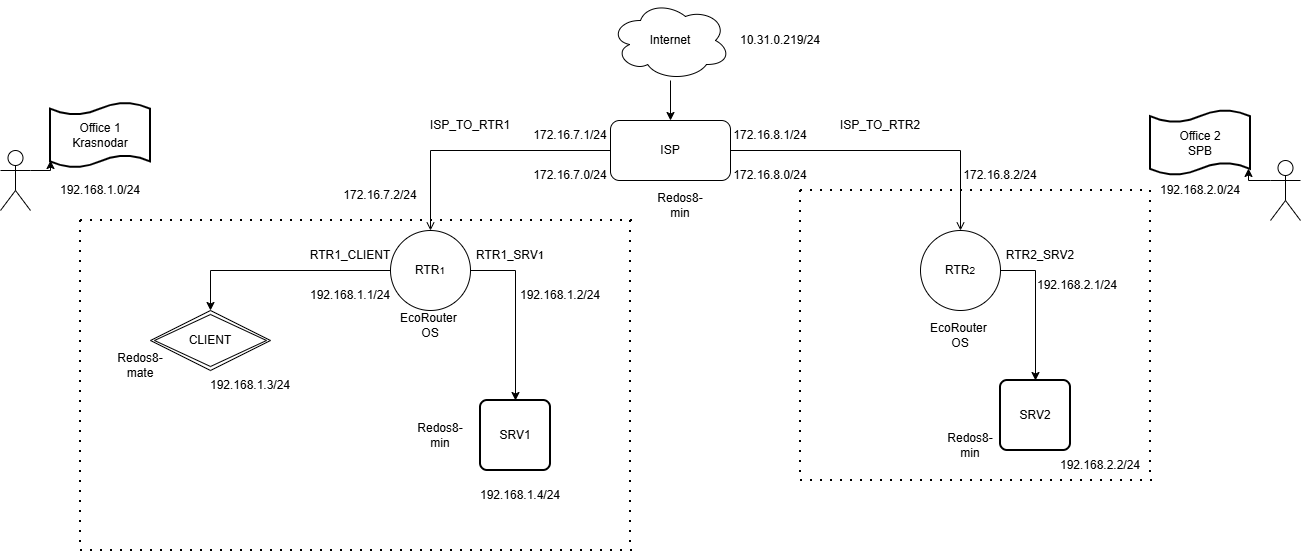

The diagram above was exported from draw.io. Its source (the exported page's mxGraphModel, read from the mxfile embedded in the PNG):
<mxGraphModel dx="1502" dy="820" grid="1" gridSize="10" guides="1" tooltips="1" connect="1" arrows="1" fold="1" page="1" pageScale="1" pageWidth="827" pageHeight="1169" math="0" shadow="0">
  <root>
    <mxCell id="0" />
    <mxCell id="1" parent="0" />
    <mxCell id="0G-iqblTb4HsI30-rd-K-9" value="" style="edgeStyle=orthogonalEdgeStyle;rounded=0;orthogonalLoop=1;jettySize=auto;html=1;" parent="1" source="0G-iqblTb4HsI30-rd-K-1" target="0G-iqblTb4HsI30-rd-K-2" edge="1">
      <mxGeometry relative="1" as="geometry" />
    </mxCell>
    <mxCell id="0G-iqblTb4HsI30-rd-K-1" value="Internet" style="ellipse;shape=cloud;whiteSpace=wrap;html=1;" parent="1" vertex="1">
      <mxGeometry x="330" y="10" width="120" height="80" as="geometry" />
    </mxCell>
    <mxCell id="0G-iqblTb4HsI30-rd-K-10" style="edgeStyle=orthogonalEdgeStyle;rounded=0;orthogonalLoop=1;jettySize=auto;html=1;entryX=0.5;entryY=0;entryDx=0;entryDy=0;endArrow=open;endFill=0;" parent="1" source="0G-iqblTb4HsI30-rd-K-2" target="0G-iqblTb4HsI30-rd-K-4" edge="1">
      <mxGeometry relative="1" as="geometry" />
    </mxCell>
    <mxCell id="0G-iqblTb4HsI30-rd-K-14" style="edgeStyle=orthogonalEdgeStyle;rounded=0;orthogonalLoop=1;jettySize=auto;html=1;entryX=0.5;entryY=0;entryDx=0;entryDy=0;exitX=1;exitY=0.5;exitDx=0;exitDy=0;endArrow=open;endFill=0;" parent="1" source="0G-iqblTb4HsI30-rd-K-2" target="0G-iqblTb4HsI30-rd-K-5" edge="1">
      <mxGeometry relative="1" as="geometry" />
    </mxCell>
    <mxCell id="0G-iqblTb4HsI30-rd-K-2" value="ISP" style="rounded=1;whiteSpace=wrap;html=1;" parent="1" vertex="1">
      <mxGeometry x="330" y="130" width="120" height="60" as="geometry" />
    </mxCell>
    <mxCell id="0G-iqblTb4HsI30-rd-K-11" style="edgeStyle=orthogonalEdgeStyle;rounded=0;orthogonalLoop=1;jettySize=auto;html=1;entryX=0.5;entryY=0;entryDx=0;entryDy=0;" parent="1" source="0G-iqblTb4HsI30-rd-K-4" target="0G-iqblTb4HsI30-rd-K-6" edge="1">
      <mxGeometry relative="1" as="geometry" />
    </mxCell>
    <mxCell id="0G-iqblTb4HsI30-rd-K-12" style="edgeStyle=orthogonalEdgeStyle;rounded=0;orthogonalLoop=1;jettySize=auto;html=1;exitX=1;exitY=0.5;exitDx=0;exitDy=0;entryX=0.5;entryY=0;entryDx=0;entryDy=0;" parent="1" source="0G-iqblTb4HsI30-rd-K-4" target="0G-iqblTb4HsI30-rd-K-7" edge="1">
      <mxGeometry relative="1" as="geometry" />
    </mxCell>
    <mxCell id="0G-iqblTb4HsI30-rd-K-4" value="RTR&lt;font size=&quot;1&quot;&gt;1&lt;/font&gt;" style="ellipse;whiteSpace=wrap;html=1;aspect=fixed;" parent="1" vertex="1">
      <mxGeometry x="110" y="240" width="80" height="80" as="geometry" />
    </mxCell>
    <mxCell id="0G-iqblTb4HsI30-rd-K-13" style="edgeStyle=orthogonalEdgeStyle;rounded=0;orthogonalLoop=1;jettySize=auto;html=1;exitX=1;exitY=0.5;exitDx=0;exitDy=0;entryX=0.5;entryY=0;entryDx=0;entryDy=0;" parent="1" source="0G-iqblTb4HsI30-rd-K-5" target="0G-iqblTb4HsI30-rd-K-8" edge="1">
      <mxGeometry relative="1" as="geometry" />
    </mxCell>
    <mxCell id="0G-iqblTb4HsI30-rd-K-5" value="RTR&lt;font size=&quot;1&quot;&gt;2&lt;/font&gt;" style="ellipse;whiteSpace=wrap;html=1;aspect=fixed;" parent="1" vertex="1">
      <mxGeometry x="640" y="240" width="80" height="80" as="geometry" />
    </mxCell>
    <mxCell id="0G-iqblTb4HsI30-rd-K-6" value="CLIENT" style="shape=rhombus;double=1;perimeter=rhombusPerimeter;whiteSpace=wrap;html=1;align=center;" parent="1" vertex="1">
      <mxGeometry x="-130" y="320" width="120" height="60" as="geometry" />
    </mxCell>
    <mxCell id="0G-iqblTb4HsI30-rd-K-7" value="SRV1" style="rounded=1;whiteSpace=wrap;html=1;absoluteArcSize=1;arcSize=14;strokeWidth=2;" parent="1" vertex="1">
      <mxGeometry x="200" y="410" width="70" height="70" as="geometry" />
    </mxCell>
    <mxCell id="0G-iqblTb4HsI30-rd-K-8" value="SRV2" style="rounded=1;whiteSpace=wrap;html=1;absoluteArcSize=1;arcSize=14;strokeWidth=2;" parent="1" vertex="1">
      <mxGeometry x="720" y="390" width="70" height="70" as="geometry" />
    </mxCell>
    <mxCell id="0G-iqblTb4HsI30-rd-K-15" value="ISP_TO_RTR2" style="text;html=1;whiteSpace=wrap;strokeColor=none;fillColor=none;align=center;verticalAlign=middle;rounded=0;" parent="1" vertex="1">
      <mxGeometry x="570" y="120" width="60" height="30" as="geometry" />
    </mxCell>
    <mxCell id="0G-iqblTb4HsI30-rd-K-16" value="ISP_TO_RTR1" style="text;html=1;whiteSpace=wrap;strokeColor=none;fillColor=none;align=center;verticalAlign=middle;rounded=0;" parent="1" vertex="1">
      <mxGeometry x="160" y="120" width="60" height="30" as="geometry" />
    </mxCell>
    <mxCell id="0G-iqblTb4HsI30-rd-K-17" value="EcoRouter&amp;nbsp;&lt;div&gt;OS&lt;/div&gt;" style="text;html=1;whiteSpace=wrap;strokeColor=none;fillColor=none;align=center;verticalAlign=middle;rounded=0;" parent="1" vertex="1">
      <mxGeometry x="120" y="320" width="60" height="30" as="geometry" />
    </mxCell>
    <mxCell id="0G-iqblTb4HsI30-rd-K-18" value="RTR&lt;font&gt;1&lt;/font&gt;&lt;font style=&quot;font-size: 11px;&quot;&gt;_&lt;/font&gt;&lt;font&gt;SRV&lt;span style=&quot;font-size: 11px;&quot;&gt;1&lt;/span&gt;&lt;/font&gt;" style="text;html=1;whiteSpace=wrap;strokeColor=none;fillColor=none;align=center;verticalAlign=middle;rounded=0;" parent="1" vertex="1">
      <mxGeometry x="200" y="250" width="60" height="30" as="geometry" />
    </mxCell>
    <mxCell id="0G-iqblTb4HsI30-rd-K-20" value="Redos8-mate" style="text;html=1;whiteSpace=wrap;strokeColor=none;fillColor=none;align=center;verticalAlign=middle;rounded=0;" parent="1" vertex="1">
      <mxGeometry x="-170" y="360" width="60" height="30" as="geometry" />
    </mxCell>
    <mxCell id="0G-iqblTb4HsI30-rd-K-21" value="Redos8-min" style="text;html=1;whiteSpace=wrap;strokeColor=none;fillColor=none;align=center;verticalAlign=middle;rounded=0;" parent="1" vertex="1">
      <mxGeometry x="660" y="440" width="60" height="30" as="geometry" />
    </mxCell>
    <mxCell id="0G-iqblTb4HsI30-rd-K-22" value="RTR2&lt;font style=&quot;font-size: 11px;&quot;&gt;_&lt;/font&gt;&lt;font&gt;SRV&lt;/font&gt;&lt;font&gt;2&lt;/font&gt;" style="text;html=1;whiteSpace=wrap;strokeColor=none;fillColor=none;align=center;verticalAlign=middle;rounded=0;" parent="1" vertex="1">
      <mxGeometry x="730" y="250" width="60" height="30" as="geometry" />
    </mxCell>
    <mxCell id="0G-iqblTb4HsI30-rd-K-24" value="RTR1_CLIENT" style="text;html=1;whiteSpace=wrap;strokeColor=none;fillColor=none;align=center;verticalAlign=middle;rounded=0;" parent="1" vertex="1">
      <mxGeometry x="40" y="250" width="60" height="30" as="geometry" />
    </mxCell>
    <mxCell id="0G-iqblTb4HsI30-rd-K-31" value="" style="endArrow=none;dashed=1;html=1;dashPattern=1 4;strokeWidth=2;rounded=0;" parent="1" edge="1">
      <mxGeometry width="50" height="50" relative="1" as="geometry">
        <mxPoint x="520" y="200" as="sourcePoint" />
        <mxPoint x="870" y="200" as="targetPoint" />
      </mxGeometry>
    </mxCell>
    <mxCell id="0G-iqblTb4HsI30-rd-K-32" value="" style="endArrow=none;dashed=1;html=1;dashPattern=1 4;strokeWidth=2;rounded=0;" parent="1" edge="1">
      <mxGeometry width="50" height="50" relative="1" as="geometry">
        <mxPoint x="520" y="200" as="sourcePoint" />
        <mxPoint x="520" y="490" as="targetPoint" />
      </mxGeometry>
    </mxCell>
    <mxCell id="0G-iqblTb4HsI30-rd-K-33" value="" style="endArrow=none;dashed=1;html=1;dashPattern=1 4;strokeWidth=2;rounded=0;" parent="1" edge="1">
      <mxGeometry width="50" height="50" relative="1" as="geometry">
        <mxPoint x="520" y="490" as="sourcePoint" />
        <mxPoint x="880" y="490" as="targetPoint" />
      </mxGeometry>
    </mxCell>
    <mxCell id="0G-iqblTb4HsI30-rd-K-34" value="" style="endArrow=none;dashed=1;html=1;dashPattern=1 4;strokeWidth=2;rounded=0;" parent="1" edge="1">
      <mxGeometry width="50" height="50" relative="1" as="geometry">
        <mxPoint x="870" y="200" as="sourcePoint" />
        <mxPoint x="870" y="490" as="targetPoint" />
      </mxGeometry>
    </mxCell>
    <mxCell id="0G-iqblTb4HsI30-rd-K-35" value="" style="endArrow=none;dashed=1;html=1;dashPattern=1 4;strokeWidth=2;rounded=0;" parent="1" edge="1">
      <mxGeometry width="50" height="50" relative="1" as="geometry">
        <mxPoint x="-200" y="230" as="sourcePoint" />
        <mxPoint x="360" y="230" as="targetPoint" />
      </mxGeometry>
    </mxCell>
    <mxCell id="0G-iqblTb4HsI30-rd-K-36" value="" style="endArrow=none;dashed=1;html=1;dashPattern=1 4;strokeWidth=2;rounded=0;" parent="1" edge="1">
      <mxGeometry width="50" height="50" relative="1" as="geometry">
        <mxPoint x="-200" y="230" as="sourcePoint" />
        <mxPoint x="-200" y="560" as="targetPoint" />
        <Array as="points" />
      </mxGeometry>
    </mxCell>
    <mxCell id="0G-iqblTb4HsI30-rd-K-37" value="" style="endArrow=none;dashed=1;html=1;dashPattern=1 4;strokeWidth=2;rounded=0;" parent="1" edge="1">
      <mxGeometry width="50" height="50" relative="1" as="geometry">
        <mxPoint x="-200" y="560" as="sourcePoint" />
        <mxPoint x="360" y="560" as="targetPoint" />
      </mxGeometry>
    </mxCell>
    <mxCell id="0G-iqblTb4HsI30-rd-K-38" value="" style="endArrow=none;dashed=1;html=1;dashPattern=1 4;strokeWidth=2;rounded=0;" parent="1" edge="1">
      <mxGeometry width="50" height="50" relative="1" as="geometry">
        <mxPoint x="350" y="230" as="sourcePoint" />
        <mxPoint x="350" y="560" as="targetPoint" />
      </mxGeometry>
    </mxCell>
    <mxCell id="0G-iqblTb4HsI30-rd-K-39" value="Redos8-min" style="text;html=1;whiteSpace=wrap;strokeColor=none;fillColor=none;align=center;verticalAlign=middle;rounded=0;" parent="1" vertex="1">
      <mxGeometry x="370" y="200" width="60" height="30" as="geometry" />
    </mxCell>
    <mxCell id="0G-iqblTb4HsI30-rd-K-44" value="Office 1&lt;div&gt;Krasnodar&lt;/div&gt;" style="shape=tape;whiteSpace=wrap;html=1;strokeWidth=2;size=0.19" parent="1" vertex="1">
      <mxGeometry x="-230" y="112.5" width="100" height="65" as="geometry" />
    </mxCell>
    <mxCell id="0G-iqblTb4HsI30-rd-K-45" value="Office 2&lt;div&gt;SPB&lt;/div&gt;" style="shape=tape;whiteSpace=wrap;html=1;strokeWidth=2;size=0.19" parent="1" vertex="1">
      <mxGeometry x="870" y="120" width="100" height="65" as="geometry" />
    </mxCell>
    <mxCell id="0G-iqblTb4HsI30-rd-K-46" value="172.16.7.0/24" style="text;html=1;whiteSpace=wrap;strokeColor=none;fillColor=none;align=center;verticalAlign=middle;rounded=0;" parent="1" vertex="1">
      <mxGeometry x="260" y="170" width="60" height="30" as="geometry" />
    </mxCell>
    <mxCell id="0G-iqblTb4HsI30-rd-K-48" value="172.16.8.0/24" style="text;html=1;whiteSpace=wrap;strokeColor=none;fillColor=none;align=center;verticalAlign=middle;rounded=0;" parent="1" vertex="1">
      <mxGeometry x="460" y="170" width="60" height="30" as="geometry" />
    </mxCell>
    <mxCell id="0G-iqblTb4HsI30-rd-K-49" value="192.168.2.1/24" style="text;html=1;whiteSpace=wrap;strokeColor=none;fillColor=none;align=center;verticalAlign=middle;rounded=0;" parent="1" vertex="1">
      <mxGeometry x="767" y="280" width="60" height="30" as="geometry" />
    </mxCell>
    <mxCell id="0G-iqblTb4HsI30-rd-K-50" value="192.168.1.1/24" style="text;html=1;whiteSpace=wrap;strokeColor=none;fillColor=none;align=center;verticalAlign=middle;rounded=0;" parent="1" vertex="1">
      <mxGeometry x="40" y="290" width="60" height="30" as="geometry" />
    </mxCell>
    <mxCell id="0G-iqblTb4HsI30-rd-K-51" value="192.168.1.4/24" style="text;html=1;whiteSpace=wrap;strokeColor=none;fillColor=none;align=center;verticalAlign=middle;rounded=0;" parent="1" vertex="1">
      <mxGeometry x="210" y="490" width="60" height="30" as="geometry" />
    </mxCell>
    <mxCell id="0G-iqblTb4HsI30-rd-K-52" value="192.168.1.3/24" style="text;html=1;whiteSpace=wrap;strokeColor=none;fillColor=none;align=center;verticalAlign=middle;rounded=0;" parent="1" vertex="1">
      <mxGeometry x="-60" y="380" width="60" height="30" as="geometry" />
    </mxCell>
    <mxCell id="0G-iqblTb4HsI30-rd-K-54" value="EcoRouter&amp;nbsp;&lt;div&gt;OS&lt;/div&gt;" style="text;html=1;whiteSpace=wrap;strokeColor=none;fillColor=none;align=center;verticalAlign=middle;rounded=0;" parent="1" vertex="1">
      <mxGeometry x="650" y="330" width="60" height="30" as="geometry" />
    </mxCell>
    <mxCell id="0G-iqblTb4HsI30-rd-K-55" value="Redos8-min" style="text;html=1;whiteSpace=wrap;strokeColor=none;fillColor=none;align=center;verticalAlign=middle;rounded=0;" parent="1" vertex="1">
      <mxGeometry x="130" y="430" width="60" height="30" as="geometry" />
    </mxCell>
    <mxCell id="0G-iqblTb4HsI30-rd-K-56" value="" style="shape=umlActor;verticalLabelPosition=bottom;verticalAlign=top;html=1;outlineConnect=0;" parent="1" vertex="1">
      <mxGeometry x="-280" y="160" width="30" height="60" as="geometry" />
    </mxCell>
    <mxCell id="0G-iqblTb4HsI30-rd-K-58" style="edgeStyle=orthogonalEdgeStyle;rounded=0;orthogonalLoop=1;jettySize=auto;html=1;exitX=1;exitY=0.3333333333333333;exitDx=0;exitDy=0;exitPerimeter=0;entryX=0;entryY=0.885;entryDx=0;entryDy=0;entryPerimeter=0;" parent="1" source="0G-iqblTb4HsI30-rd-K-56" target="0G-iqblTb4HsI30-rd-K-44" edge="1">
      <mxGeometry relative="1" as="geometry" />
    </mxCell>
    <mxCell id="0G-iqblTb4HsI30-rd-K-64" value="" style="shape=umlActor;verticalLabelPosition=bottom;verticalAlign=top;html=1;outlineConnect=0;" parent="1" vertex="1">
      <mxGeometry x="990" y="170" width="30" height="60" as="geometry" />
    </mxCell>
    <mxCell id="0G-iqblTb4HsI30-rd-K-65" style="edgeStyle=orthogonalEdgeStyle;rounded=0;orthogonalLoop=1;jettySize=auto;html=1;exitX=0;exitY=0.3333333333333333;exitDx=0;exitDy=0;exitPerimeter=0;entryX=0.98;entryY=0.892;entryDx=0;entryDy=0;entryPerimeter=0;" parent="1" source="0G-iqblTb4HsI30-rd-K-64" target="0G-iqblTb4HsI30-rd-K-45" edge="1">
      <mxGeometry relative="1" as="geometry" />
    </mxCell>
    <mxCell id="sQexiHqVSwhmUF63MNvL-3" value="192.168.1.2/24" style="text;html=1;whiteSpace=wrap;strokeColor=none;fillColor=none;align=center;verticalAlign=middle;rounded=0;" parent="1" vertex="1">
      <mxGeometry x="250" y="290" width="60" height="30" as="geometry" />
    </mxCell>
    <mxCell id="sQexiHqVSwhmUF63MNvL-4" value="192.168.2.2/24" style="text;html=1;whiteSpace=wrap;strokeColor=none;fillColor=none;align=center;verticalAlign=middle;rounded=0;" parent="1" vertex="1">
      <mxGeometry x="790" y="460" width="60" height="30" as="geometry" />
    </mxCell>
    <mxCell id="sQexiHqVSwhmUF63MNvL-5" value="172.16.7.1/24" style="text;html=1;whiteSpace=wrap;strokeColor=none;fillColor=none;align=center;verticalAlign=middle;rounded=0;" parent="1" vertex="1">
      <mxGeometry x="260" y="130" width="60" height="30" as="geometry" />
    </mxCell>
    <mxCell id="sQexiHqVSwhmUF63MNvL-6" value="172.16.8.1/24" style="text;html=1;whiteSpace=wrap;strokeColor=none;fillColor=none;align=center;verticalAlign=middle;rounded=0;" parent="1" vertex="1">
      <mxGeometry x="460" y="130" width="60" height="30" as="geometry" />
    </mxCell>
    <mxCell id="sQexiHqVSwhmUF63MNvL-7" value="192.168.1.0/24" style="text;html=1;whiteSpace=wrap;strokeColor=none;fillColor=none;align=center;verticalAlign=middle;rounded=0;" parent="1" vertex="1">
      <mxGeometry x="-210" y="185" width="60" height="30" as="geometry" />
    </mxCell>
    <mxCell id="sQexiHqVSwhmUF63MNvL-8" value="192.168.2.0/24" style="text;html=1;whiteSpace=wrap;strokeColor=none;fillColor=none;align=center;verticalAlign=middle;rounded=0;" parent="1" vertex="1">
      <mxGeometry x="890" y="185" width="60" height="30" as="geometry" />
    </mxCell>
    <mxCell id="ZDriZM5VMMmXXPafldZd-2" value="10.31.0.219/24" style="text;html=1;whiteSpace=wrap;strokeColor=none;fillColor=none;align=center;verticalAlign=middle;rounded=0;" parent="1" vertex="1">
      <mxGeometry x="470" y="35" width="60" height="30" as="geometry" />
    </mxCell>
    <mxCell id="r6KRhGxYSsRYM5T4doJe-2" value="172.16.7.2/24" style="text;html=1;whiteSpace=wrap;strokeColor=none;fillColor=none;align=center;verticalAlign=middle;rounded=0;" vertex="1" parent="1">
      <mxGeometry x="70" y="190" width="60" height="30" as="geometry" />
    </mxCell>
    <mxCell id="r6KRhGxYSsRYM5T4doJe-3" value="172.16.8.2/24" style="text;html=1;whiteSpace=wrap;strokeColor=none;fillColor=none;align=center;verticalAlign=middle;rounded=0;" vertex="1" parent="1">
      <mxGeometry x="690" y="170" width="60" height="30" as="geometry" />
    </mxCell>
  </root>
</mxGraphModel>